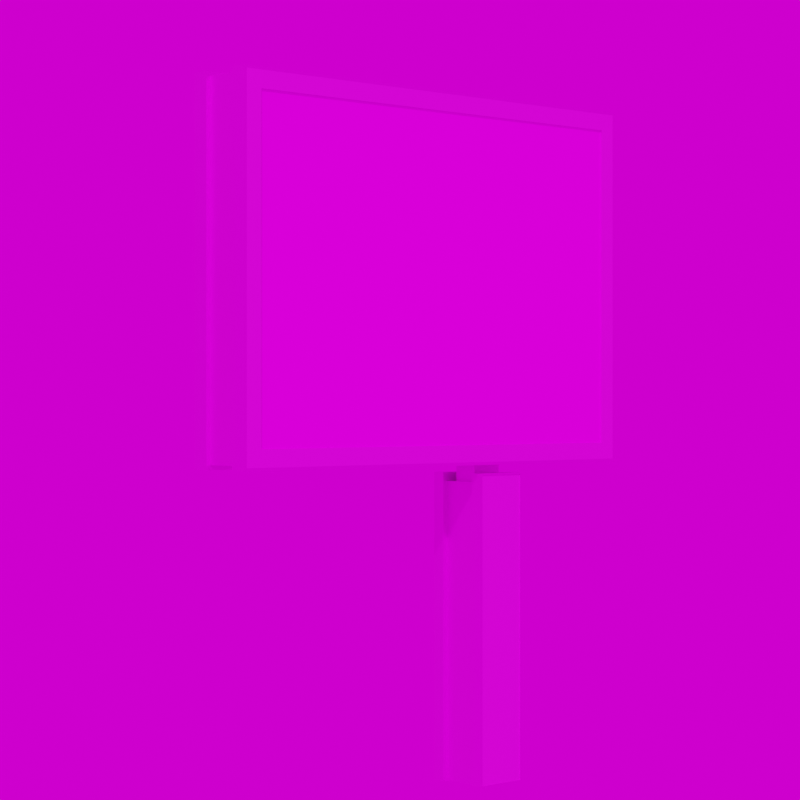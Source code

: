 # Source: Grossflaeche_CityStar.blend  (saved by Blender 3.4.6; exported with 4.5.12 LTS)
import bpy
from mathutils import Matrix  # noqa: F401  (used for matrix-valued properties, if any)

bpy.ops.wm.read_factory_settings(use_empty=True)
scene = bpy.context.scene
scene.name = 'Scene'

# ---- images (referenced by path relative to the original .blend; pixels are not part of the script)
import os
ASSET_DIR = os.environ.get("B2B_ASSET_DIR", "")  # directory of the original .blend (textures are referenced by path, not embedded)
HERE = os.path.dirname(os.path.abspath(__file__))  # packed textures are extracted next to this script under _unpacked/

def load_image(name, relpath, width, height, colorspace="sRGB"):
    """Load a texture the original file referenced (path relative to the .blend, or extracted next to this script)."""
    p = next((c for c in (os.path.join(HERE, relpath), os.path.join(ASSET_DIR, relpath)) if relpath and os.path.exists(c)), "")
    if p:
        img = bpy.data.images.load(p, check_existing=True)
        img.name = name
    else:  # same state as the original file: an image datablock whose file is absent (Cycles renders it pink)
        img = bpy.data.images.new(name, width, height)
        img.source = "FILE"
        img.filepath = "//" + (relpath or name)
    img.colorspace_settings.name = colorspace
    return img
img_ral_7035_lichtgrau_jpg = load_image('RAL_7035_Lichtgrau.jpg', 'RAL_7035_Lichtgrau.jpg', 1024, 1024, 'sRGB')
img_ral_7031_blaugrau_jpg = load_image('RAL_7031_Blaugrau.jpg', 'RAL_7031_Blaugrau.jpg', 1024, 1024, 'sRGB')
img_ral_7005_mausgrau_jpg = load_image('RAL_7005_Mausgrau.jpg', 'RAL_7005_Mausgrau.jpg', 1024, 1024, 'sRGB')
img_urlaub_buchen_jpg = load_image('Urlaub_buchen.jpg', 'Urlaub_buchen.jpg', 1024, 1024, 'sRGB')
img_stroeer_blaugrau_jpg = load_image('Stroeer_Blaugrau.jpg', 'Stroeer_Blaugrau.jpg', 1024, 1024, 'sRGB')
img_kloofendal_48d_partly_cloudy_puresky_8k_hdr = load_image('kloofendal_48d_partly_cloudy_puresky_8k.hdr', 'kloofendal_48d_partly_cloudy_puresky_8k.hdr', 1024, 1024, 'Linear Rec.709')

# ---- materials (node trees are filled in below, after node groups)
mat_lichtgrau = bpy.data.materials.new('Lichtgrau')
mat_lichtgrau.alpha_threshold = 0.0
mat_lichtgrau.roughness = 0.5
mat_lichtgrau.line_color = (0.0, 0.0, 0.0, 1.0)
mat_blaugrau = bpy.data.materials.new('Blaugrau')
mat_mausgrau = bpy.data.materials.new('Mausgrau')
mat_werbeplakat_002 = bpy.data.materials.new('Werbeplakat.002')
mat_stroeer = bpy.data.materials.new('Stroeer')

# ---- material node trees
mat_lichtgrau.use_nodes = True; mat_lichtgrau.node_tree.nodes.clear()
_N = mat_lichtgrau.node_tree.nodes; _L = mat_lichtgrau.node_tree.links
n0 = _N.new('ShaderNodeOutputMaterial'); n0.name = 'Material Output'; n0.location = (300, 300)
n1 = _N.new('ShaderNodeBsdfPrincipled'); n1.name = 'Principled BSDF'; n1.location = (10, 300)
n1.distribution = 'GGX'
n1.subsurface_method = 'RANDOM_WALK_SKIN'
n1.inputs[1].default_value = 0.9
n1.inputs[3].default_value = 1.45
n1.inputs[13].default_value = 0.9
n1.inputs[27].default_value = (0.0, 0.0, 0.0, 1.0)
n1.inputs[28].default_value = 1.0
n2 = _N.new('ShaderNodeTexImage'); n2.name = 'Image Texture'; n2.location = (-280, 280)
n2.image = img_ral_7035_lichtgrau_jpg
_L.new(n1.outputs[0], n0.inputs[0])
_L.new(n2.outputs[0], n1.inputs[0])
n0.is_active_output = True
mat_blaugrau.use_nodes = True; mat_blaugrau.node_tree.nodes.clear()
_N = mat_blaugrau.node_tree.nodes; _L = mat_blaugrau.node_tree.links
n0 = _N.new('ShaderNodeBsdfPrincipled'); n0.name = 'Principled BSDF'; n0.location = (10, 300)
n0.distribution = 'GGX'
n0.subsurface_method = 'RANDOM_WALK_SKIN'
n0.inputs[1].default_value = 0.5
n0.inputs[3].default_value = 1.45
n0.inputs[13].default_value = 0.8
n0.inputs[27].default_value = (0.0, 0.0, 0.0, 1.0)
n0.inputs[28].default_value = 1.0
n1 = _N.new('ShaderNodeOutputMaterial'); n1.name = 'Material Output'; n1.location = (300, 300)
n2 = _N.new('ShaderNodeTexImage'); n2.name = 'Image Texture'; n2.location = (-280, 280)
n2.image = img_ral_7031_blaugrau_jpg
_L.new(n0.outputs[0], n1.inputs[0])
_L.new(n2.outputs[0], n0.inputs[0])
n1.is_active_output = True
mat_mausgrau.use_nodes = True; mat_mausgrau.node_tree.nodes.clear()
_N = mat_mausgrau.node_tree.nodes; _L = mat_mausgrau.node_tree.links
n0 = _N.new('ShaderNodeBsdfPrincipled'); n0.name = 'Principled BSDF'; n0.location = (10, 300)
n0.distribution = 'GGX'
n0.subsurface_method = 'RANDOM_WALK_SKIN'
n0.inputs[1].default_value = 0.9
n0.inputs[3].default_value = 1.45
n0.inputs[13].default_value = 0.9
n0.inputs[27].default_value = (0.0, 0.0, 0.0, 1.0)
n0.inputs[28].default_value = 1.0
n1 = _N.new('ShaderNodeOutputMaterial'); n1.name = 'Material Output'; n1.location = (300, 300)
n2 = _N.new('ShaderNodeTexImage'); n2.name = 'Image Texture'; n2.location = (-280, 280)
n2.image = img_ral_7005_mausgrau_jpg
_L.new(n0.outputs[0], n1.inputs[0])
_L.new(n2.outputs[0], n0.inputs[0])
n1.is_active_output = True
mat_werbeplakat_002.use_nodes = True; mat_werbeplakat_002.node_tree.nodes.clear()
_N = mat_werbeplakat_002.node_tree.nodes; _L = mat_werbeplakat_002.node_tree.links
n0 = _N.new('ShaderNodeBsdfPrincipled'); n0.name = 'Principled BSDF'; n0.location = (10, 300)
n0.distribution = 'GGX'
n0.subsurface_method = 'RANDOM_WALK_SKIN'
n0.inputs[1].default_value = 0.1
n0.inputs[2].default_value = 0.1
n0.inputs[3].default_value = 1.45
n0.inputs[13].default_value = 0.99
n0.inputs[27].default_value = (0.0, 0.0, 0.0, 1.0)
n0.inputs[28].default_value = 1.0
n1 = _N.new('ShaderNodeOutputMaterial'); n1.name = 'Material Output'; n1.location = (300, 300)
n2 = _N.new('ShaderNodeTexImage'); n2.name = 'Image Texture'; n2.location = (-280, 280)
n2.image = img_urlaub_buchen_jpg
_L.new(n0.outputs[0], n1.inputs[0])
_L.new(n2.outputs[0], n0.inputs[0])
n1.is_active_output = True
mat_stroeer.use_nodes = True; mat_stroeer.node_tree.nodes.clear()
_N = mat_stroeer.node_tree.nodes; _L = mat_stroeer.node_tree.links
n0 = _N.new('ShaderNodeBsdfPrincipled'); n0.name = 'Principled BSDF'; n0.location = (10, 300)
n0.distribution = 'GGX'
n0.subsurface_method = 'RANDOM_WALK_SKIN'
n0.inputs[1].default_value = 0.5
n0.inputs[3].default_value = 1.45
n0.inputs[13].default_value = 0.8
n0.inputs[27].default_value = (0.0, 0.0, 0.0, 1.0)
n0.inputs[28].default_value = 1.0
n1 = _N.new('ShaderNodeOutputMaterial'); n1.name = 'Material Output'; n1.location = (300, 300)
n2 = _N.new('ShaderNodeTexImage'); n2.name = 'Image Texture'; n2.location = (-280, 280)
n2.image = img_stroeer_blaugrau_jpg
_L.new(n0.outputs[0], n1.inputs[0])
_L.new(n2.outputs[0], n0.inputs[0])
n1.is_active_output = True

# ---- world
world_world = bpy.data.worlds.new('World'); scene.world = world_world
world_world.use_nodes = True; world_world.node_tree.nodes.clear()
_N = world_world.node_tree.nodes; _L = world_world.node_tree.links
n0 = _N.new('ShaderNodeOutputWorld'); n0.name = 'World Output'; n0.location = (300, 300)
n1 = _N.new('ShaderNodeBackground'); n1.name = 'Background'; n1.location = (10, 300)
n2 = _N.new('ShaderNodeTexEnvironment'); n2.name = 'Environment Texture'; n2.location = (-280, 280)
n2.image = img_kloofendal_48d_partly_cloudy_puresky_8k_hdr
_L.new(n1.outputs[0], n0.inputs[0])
_L.new(n2.outputs[0], n1.inputs[0])
n0.is_active_output = True
world_world.color = (0.05088, 0.05088, 0.05088)
world_world.use_sun_shadow = False
world_world.sun_shadow_jitter_overblur = 0.0

# ---- cameras
cam_camera = bpy.data.cameras.new('Camera')
cam_camera.lens = 100.0

# ---- meshes
me_cube_008 = bpy.data.meshes.new('Cube.008')
me_cube_008.from_pydata([(0.2621, -1.107, 2.558), (0.2752, -1.107, 2.558), (0.2752, -1.235, 2.43), (0.2752, -1.258, 2.407), (0.1401, -1.258, 2.407), (0.1401, -1.223, 2.442), (-0.1401, -1.223, 2.442), (-0.1401, -1.258, 2.407), (-0.2752, -1.258, 2.407), (-0.2752, -1.235, 2.43), (-0.2752, -1.107, 2.558), (-0.2621, -1.107, 2.558), (0.2621, -1.107, 5.019), (0.2752, -1.107, 5.019), (0.2752, -1.235, 5.147), (0.2752, -1.258, 5.17), (0.1401, -1.258, 5.17), (0.1401, -1.223, 5.135), (-0.1401, -1.223, 5.135), (-0.1401, -1.258, 5.17), (-0.2752, -1.258, 5.17), (-0.2752, -1.235, 5.147), (-0.2752, -1.107, 5.019), (-0.2621, -1.107, 5.019), (0.2621, 2.357, 5.019), (0.2752, 2.357, 5.019), (0.2752, 2.485, 5.147), (0.2752, 2.508, 5.17), (0.1401, 2.508, 5.17), (0.1401, 2.473, 5.135), (-0.1401, 2.473, 5.135), (-0.1401, 2.508, 5.17), (-0.2752, 2.508, 5.17), (-0.2752, 2.485, 5.147), (-0.2752, 2.357, 5.019), (-0.2621, 2.357, 5.019), (0.2621, 2.357, 2.558), (0.2752, 2.357, 2.558), (0.2752, 2.485, 2.43), (0.2752, 2.508, 2.407), (0.1401, 2.508, 2.407), (0.1401, 2.473, 2.442), (-0.1401, 2.473, 2.442), (-0.1401, 2.508, 2.407), (-0.2752, 2.508, 2.407), (-0.2752, 2.485, 2.43), (-0.2752, 2.357, 2.558), (-0.2621, 2.357, 2.558)], [], [(13, 1, 0), (14, 2, 1), (3, 2, 14), (16, 4, 3), (17, 5, 4), (18, 6, 5), (12, 36, 24), (19, 7, 6), (20, 8, 7), (21, 9, 8), (22, 10, 9), (23, 11, 10), (25, 13, 12), (14, 13, 25), (27, 15, 14), (28, 16, 15), (29, 17, 16), (30, 18, 17), (12, 0, 36), (31, 19, 18), (32, 20, 19), (33, 21, 20), (34, 22, 21), (35, 23, 22), (37, 25, 24), (38, 26, 25), (39, 27, 26), (40, 28, 27), (41, 29, 28), (42, 30, 29), (23, 35, 47), (31, 30, 42), (44, 32, 31), (45, 33, 32), (46, 34, 33), (47, 35, 34), (1, 37, 36), (2, 38, 37), (3, 39, 38), (40, 39, 3), (5, 41, 40), (6, 42, 41), (23, 47, 11), (7, 43, 42), (8, 44, 43), (9, 45, 44), (10, 46, 45), (11, 47, 46), (13, 0, 12), (14, 1, 13), (3, 14, 15), (16, 3, 15), (17, 4, 16), (18, 5, 17), (19, 6, 18), (20, 7, 19), (21, 8, 20), (22, 9, 21), (23, 10, 22), (25, 12, 24), (14, 25, 26), (27, 14, 26), (28, 15, 27), (29, 16, 28), (30, 17, 29), (31, 18, 30), (32, 19, 31), (33, 20, 32), (34, 21, 33), (35, 22, 34), (37, 24, 36), (38, 25, 37), (39, 26, 38), (40, 27, 39), (41, 28, 40), (42, 29, 41), (31, 42, 43), (44, 31, 43), (45, 32, 44), (46, 33, 45), (47, 34, 46), (1, 36, 0), (2, 37, 1), (3, 38, 2), (40, 3, 4), (5, 40, 4), (6, 41, 5), (7, 42, 6), (8, 43, 7), (9, 44, 8), (10, 45, 9), (11, 46, 10)])
me_cube_008.polygons.foreach_set('material_index', [0, 1, 0, 0, 0, 2, 3, 0, 0, 0, 1, 0, 0, 1, 0, 0, 0, 2, 3, 0, 0, 0, 1, 0, 0, 1, 0, 0, 0, 2, 3, 0, 0, 0, 1, 0, 0, 1, 0, 0, 0, 2, 3, 0, 0, 0, 1, 0, 0, 1, 0, 0, 0, 2, 0, 0, 0, 1, 0, 0, 1, 0, 0, 0, 2, 0, 0, 0, 1, 0, 0, 1, 0, 0, 0, 2, 0, 0, 0, 1, 0, 0, 1, 0, 0, 0, 2, 0, 0, 0, 1, 0])
_uv = me_cube_008.uv_layers.new(name='UVMap')
_uv.uv.foreach_set('vector', [0.25, 0.08333, 0.0, 0.08333, 0.0, 0.0, 0.25, 0.1667, 0.0, 0.1667, 0.0, 0.08333, 0.0, 0.25, 0.0, 0.1667, 0.25, 0.1667, 0.25, 0.3333, 0.0, 0.3333, 0.0, 0.25, 0.25, 0.4167, 0.0, 0.4167, 0.0, 0.3333, 0.25, 0.5, 0.0, 0.5, 0.0, 0.4167, 0.007345, 0.995, 0.993, 0.005041, 0.993, 0.995, 0.25, 0.6667, 0.0, 0.6667, 0.0, 0.5833, 0.25, 0.75, 0.0, 0.75, 0.0, 0.6667, 0.25, 0.8333, 0.0, 0.8333, 0.0, 0.75, 0.25, 0.9167, 0.0, 0.9167, 0.0, 0.8333, 0.25, 1.0, 0.0, 1.0, 0.0, 0.9167, 0.5, 0.08333, 0.25, 0.08333, 0.25, 0.0, 0.25, 0.1667, 0.25, 0.08333, 0.5, 0.08333, 0.5, 0.25, 0.25, 0.25, 0.25, 0.1667, 0.5, 0.3333, 0.25, 0.3333, 0.25, 0.25, 0.5, 0.4167, 0.25, 0.4167, 0.25, 0.3333, 0.5, 0.5, 0.25, 0.5, 0.25, 0.4167, 0.007345, 0.995, 0.007345, 0.005041, 0.993, 0.005041, 0.5, 0.6667, 0.25, 0.6667, 0.25, 0.5833, 0.5, 0.75, 0.25, 0.75, 0.25, 0.6667, 0.5, 0.8333, 0.25, 0.8333, 0.25, 0.75, 0.5, 0.9167, 0.25, 0.9167, 0.25, 0.8333, 0.5, 1.0, 0.25, 1.0, 0.25, 0.9167, 0.75, 0.08333, 0.5, 0.08333, 0.5, 0.0, 0.75, 0.1667, 0.5, 0.1667, 0.5, 0.08333, 0.75, 0.25, 0.5, 0.25, 0.5, 0.1667, 0.75, 0.3333, 0.5, 0.3333, 0.5, 0.25, 0.75, 0.4167, 0.5, 0.4167, 0.5, 0.3333, 0.75, 0.5, 0.5, 0.5, 0.5, 0.4167, 0.993, 0.995, 0.007345, 0.995, 0.007345, 0.005041, 0.5, 0.6667, 0.5, 0.5833, 0.75, 0.5833, 0.75, 0.75, 0.5, 0.75, 0.5, 0.6667, 0.75, 0.8333, 0.5, 0.8333, 0.5, 0.75, 0.75, 0.9167, 0.5, 0.9167, 0.5, 0.8333, 0.75, 1.0, 0.5, 1.0, 0.5, 0.9167, 1.0, 0.08333, 0.75, 0.08333, 0.75, 0.0, 1.0, 0.1667, 0.75, 0.1667, 0.75, 0.08333, 1.0, 0.25, 0.75, 0.25, 0.75, 0.1667, 0.75, 0.3333, 0.75, 0.25, 1.0, 0.25, 1.0, 0.4167, 0.75, 0.4167, 0.75, 0.3333, 1.0, 0.5, 0.75, 0.5, 0.75, 0.4167, 0.993, 0.995, 0.007345, 0.005041, 0.993, 0.005041, 1.0, 0.6667, 0.75, 0.6667, 0.75, 0.5833, 1.0, 0.75, 0.75, 0.75, 0.75, 0.6667, 1.0, 0.8333, 0.75, 0.8333, 0.75, 0.75, 1.0, 0.9167, 0.75, 0.9167, 0.75, 0.8333, 1.0, 1.0, 0.75, 1.0, 0.75, 0.9167, 0.25, 0.08333, 0.0, 0.0, 0.25, 0.0, 0.25, 0.1667, 0.0, 0.08333, 0.25, 0.08333, 0.0, 0.25, 0.25, 0.1667, 0.25, 0.25, 0.25, 0.3333, 0.0, 0.25, 0.25, 0.25, 0.25, 0.4167, 0.0, 0.3333, 0.25, 0.3333, 0.25, 0.5, 0.0, 0.4167, 0.25, 0.4167, 0.25, 0.6667, 0.0, 0.5833, 0.25, 0.5833, 0.25, 0.75, 0.0, 0.6667, 0.25, 0.6667, 0.25, 0.8333, 0.0, 0.75, 0.25, 0.75, 0.25, 0.9167, 0.0, 0.8333, 0.25, 0.8333, 0.25, 1.0, 0.0, 0.9167, 0.25, 0.9167, 0.5, 0.08333, 0.25, 0.0, 0.5, 0.0, 0.25, 0.1667, 0.5, 0.08333, 0.5, 0.1667, 0.5, 0.25, 0.25, 0.1667, 0.5, 0.1667, 0.5, 0.3333, 0.25, 0.25, 0.5, 0.25, 0.5, 0.4167, 0.25, 0.3333, 0.5, 0.3333, 0.5, 0.5, 0.25, 0.4167, 0.5, 0.4167, 0.5, 0.6667, 0.25, 0.5833, 0.5, 0.5833, 0.5, 0.75, 0.25, 0.6667, 0.5, 0.6667, 0.5, 0.8333, 0.25, 0.75, 0.5, 0.75, 0.5, 0.9167, 0.25, 0.8333, 0.5, 0.8333, 0.5, 1.0, 0.25, 0.9167, 0.5, 0.9167, 0.75, 0.08333, 0.5, 0.0, 0.75, 0.0, 0.75, 0.1667, 0.5, 0.08333, 0.75, 0.08333, 0.75, 0.25, 0.5, 0.1667, 0.75, 0.1667, 0.75, 0.3333, 0.5, 0.25, 0.75, 0.25, 0.75, 0.4167, 0.5, 0.3333, 0.75, 0.3333, 0.75, 0.5, 0.5, 0.4167, 0.75, 0.4167, 0.5, 0.6667, 0.75, 0.5833, 0.75, 0.6667, 0.75, 0.75, 0.5, 0.6667, 0.75, 0.6667, 0.75, 0.8333, 0.5, 0.75, 0.75, 0.75, 0.75, 0.9167, 0.5, 0.8333, 0.75, 0.8333, 0.75, 1.0, 0.5, 0.9167, 0.75, 0.9167, 1.0, 0.08333, 0.75, 0.0, 1.0, 0.0, 1.0, 0.1667, 0.75, 0.08333, 1.0, 0.08333, 1.0, 0.25, 0.75, 0.1667, 1.0, 0.1667, 0.75, 0.3333, 1.0, 0.25, 1.0, 0.3333, 1.0, 0.4167, 0.75, 0.3333, 1.0, 0.3333, 1.0, 0.5, 0.75, 0.4167, 1.0, 0.4167, 1.0, 0.6667, 0.75, 0.5833, 1.0, 0.5833, 1.0, 0.75, 0.75, 0.6667, 1.0, 0.6667, 1.0, 0.8333, 0.75, 0.75, 1.0, 0.75, 1.0, 0.9167, 0.75, 0.8333, 1.0, 0.8333, 1.0, 1.0, 0.75, 0.9167, 1.0, 0.9167])
me_cube_008.materials.append(mat_lichtgrau)
me_cube_008.materials.append(mat_blaugrau)
me_cube_008.materials.append(mat_mausgrau)
me_cube_008.materials.append(mat_werbeplakat_002)
me_cube_008.auto_texspace = False
me_cube_008.update()
me_cube_009 = bpy.data.meshes.new('Cube.009')
me_cube_009.from_pydata([(-1.0, -1.0, -1.0), (-1.0, -1.0, 1.0), (-1.0, 1.0, -1.0), (-1.0, 1.0, 1.0), (1.0, -1.0, -1.0), (1.0, -1.0, 1.0), (1.0, 1.0, -1.0), (1.0, 1.0, 1.0)], [], [(1, 2, 0), (3, 6, 2), (7, 4, 6), (5, 0, 4), (1, 3, 2), (3, 7, 6), (7, 5, 4), (5, 1, 0)])
_uv = me_cube_009.uv_layers.new(name='UVMap')
_uv.uv.foreach_set('vector', [0.625, 0.0, 0.375, 0.25, 0.375, 0.0, 0.625, 0.25, 0.375, 0.5, 0.375, 0.25, 0.625, 0.5, 0.375, 0.75, 0.375, 0.5, 0.625, 0.75, 0.375, 1.0, 0.375, 0.75, 0.625, 0.0, 0.625, 0.25, 0.375, 0.25, 0.625, 0.25, 0.625, 0.5, 0.375, 0.5, 0.625, 0.5, 0.625, 0.75, 0.375, 0.75, 0.625, 0.75, 0.625, 1.0, 0.375, 1.0])
me_cube_009.materials.append(mat_lichtgrau)
me_cube_009.update()
me_cube_010 = bpy.data.meshes.new('Cube.010')
me_cube_010.from_pydata([(-0.3393, -0.09294, -0.006633), (-0.3393, -0.09294, 1.636), (-0.3393, 0.09294, -0.006633), (-0.3393, 0.09294, 1.636), (0.3393, -0.09294, -0.006633), (0.3393, -0.09294, 1.636), (0.3393, 0.09294, -0.006633), (0.3393, 0.09294, 1.636)], [], [(3, 6, 2), (5, 0, 4), (3, 5, 7), (3, 7, 6), (5, 1, 0), (3, 1, 5)])
_uv = me_cube_010.uv_layers.new(name='UVMap')
_uv.uv.foreach_set('vector', [0.625, 0.25, 0.375, 0.5, 0.375, 0.25, 0.625, 0.75, 0.375, 1.0, 0.375, 0.75, 0.875, 0.5, 0.625, 0.75, 0.625, 0.5, 0.625, 0.25, 0.625, 0.5, 0.375, 0.5, 0.625, 0.75, 0.625, 1.0, 0.375, 1.0, 0.875, 0.5, 0.875, 0.75, 0.625, 0.75])
me_cube_010.materials.append(mat_mausgrau)
me_cube_010.update()
me_cube_011 = bpy.data.meshes.new('Cube.011')
me_cube_011.from_pydata([(-0.2546, -0.2031, 0.002446), (-0.2546, -0.2031, 2.33), (-0.2546, 0.2046, 0.002446), (-0.2546, 0.2046, 2.33), (-0.154, -0.2153, -0.009226), (-0.154, -0.2153, 2.343), (-0.154, 0.2168, -0.009226), (-0.154, 0.2168, 2.343), (-0.2546, 0.2168, -0.009226), (-0.2546, -0.2153, -0.009226), (-0.2546, -0.2153, 2.343), (-0.2546, 0.2168, 2.343), (-0.2482, 0.2046, 0.002446), (-0.2482, -0.2031, 0.002446), (-0.2482, -0.2031, 2.33), (-0.2482, 0.2046, 2.33), (-0.2482, -0.02161, 2.062), (-0.2482, -0.1727, 2.062), (-0.2482, -0.1727, 1.364), (-0.2482, -0.02161, 1.364), (0.2546, 0.2031, 0.002446), (0.2546, 0.2031, 2.33), (0.2546, -0.2046, 0.002446), (0.2546, -0.2046, 2.33), (0.154, 0.2153, -0.009226), (0.154, 0.2153, 2.343), (0.154, -0.2168, -0.009226), (0.154, -0.2168, 2.343), (0.2546, -0.2168, -0.009226), (0.2546, 0.2153, -0.009226), (0.2546, 0.2153, 2.343), (0.2546, -0.2168, 2.343), (0.2482, -0.2046, 0.002446), (0.2482, 0.2031, 0.002446), (0.2482, 0.2031, 2.33), (0.2482, -0.2046, 2.33), (0.2482, 0.02161, 2.062), (0.2482, 0.1727, 2.062), (0.2482, 0.1727, 1.364), (0.2482, 0.02161, 1.364)], [], [(1, 13, 0), (11, 6, 8), (6, 5, 4), (5, 9, 4), (6, 9, 8), (7, 10, 5), (2, 9, 0), (1, 9, 10), (1, 11, 3), (3, 8, 2), (13, 18, 19), (3, 14, 1), (0, 12, 2), (2, 15, 3), (16, 14, 15), (18, 17, 19), (17, 16, 19), (1, 14, 13), (11, 7, 6), (6, 7, 5), (5, 10, 9), (6, 4, 9), (7, 11, 10), (2, 8, 9), (1, 0, 9), (1, 10, 11), (3, 11, 8), (13, 14, 18), (14, 17, 18), (15, 12, 19), (12, 13, 19), (19, 16, 15), (3, 15, 14), (0, 13, 12), (2, 12, 15), (16, 17, 14), (21, 33, 20), (31, 26, 28), (26, 25, 24), (25, 29, 24), (26, 29, 28), (27, 30, 25), (22, 29, 20), (21, 29, 30), (21, 31, 23), (23, 28, 22), (33, 38, 39), (23, 34, 21), (20, 32, 22), (22, 35, 23), (36, 34, 35), (38, 37, 39), (37, 36, 39), (21, 34, 33), (31, 27, 26), (26, 27, 25), (25, 30, 29), (26, 24, 29), (27, 31, 30), (22, 28, 29), (21, 20, 29), (21, 30, 31), (23, 31, 28), (33, 34, 38), (34, 37, 38), (35, 32, 39), (32, 33, 39), (39, 36, 35), (23, 35, 34), (20, 33, 32), (22, 32, 35), (36, 37, 34)])
me_cube_011.polygons.foreach_set('material_index', [0, 0, 0, 0, 0, 0, 0, 0, 0, 0, 1, 0, 0, 0, 1, 3, 3, 0, 0, 0, 0, 0, 0, 0, 0, 0, 0, 1, 1, 1, 1, 1, 0, 0, 0, 1, 0, 0, 0, 0, 0, 0, 0, 0, 0, 0, 1, 0, 0, 0, 1, 3, 3, 0, 0, 0, 0, 0, 0, 0, 0, 0, 0, 1, 1, 1, 1, 1, 0, 0, 0, 1])
_uv = me_cube_011.uv_layers.new(name='UVMap')
_uv.uv.foreach_set('vector', [0.6166, 0.008255, 0.3834, 0.008255, 0.3834, 0.008255, 0.625, 0.25, 0.375, 0.5, 0.375, 0.25, 0.375, 0.5, 0.625, 0.75, 0.375, 0.75, 0.625, 0.75, 0.375, 1.0, 0.375, 0.75, 0.375, 0.5, 0.125, 0.75, 0.125, 0.5, 0.625, 0.5, 0.875, 0.75, 0.625, 0.75, 0.3834, 0.2417, 0.375, 0.0, 0.3834, 0.008255, 0.6166, 0.008255, 0.375, 0.0, 0.625, 0.0, 0.6166, 0.008255, 0.625, 0.25, 0.6166, 0.2417, 0.6166, 0.2417, 0.375, 0.25, 0.3834, 0.2417, 0.3834, 0.008255, 0.5253, 0.0213, 0.5253, 0.1076, 0.6166, 0.2417, 0.6166, 0.008255, 0.6166, 0.008255, 0.3834, 0.008255, 0.3834, 0.2417, 0.3834, 0.2417, 0.3834, 0.2417, 0.6166, 0.2417, 0.6166, 0.2417, 0.5908, 0.1089, 0.6166, 0.008255, 0.6166, 0.2417, 0.002553, 0.01599, 0.9989, 0.01599, 0.002553, 0.9928, 0.9989, 0.01599, 0.9989, 0.9928, 0.002553, 0.9928, 0.6166, 0.008255, 0.6166, 0.008255, 0.3834, 0.008255, 0.625, 0.25, 0.625, 0.5, 0.375, 0.5, 0.375, 0.5, 0.625, 0.5, 0.625, 0.75, 0.625, 0.75, 0.625, 1.0, 0.375, 1.0, 0.375, 0.5, 0.375, 0.75, 0.125, 0.75, 0.625, 0.5, 0.875, 0.5, 0.875, 0.75, 0.3834, 0.2417, 0.375, 0.25, 0.375, 0.0, 0.6166, 0.008255, 0.3834, 0.008255, 0.375, 0.0, 0.6166, 0.008255, 0.625, 0.0, 0.625, 0.25, 0.6166, 0.2417, 0.625, 0.25, 0.375, 0.25, 0.3834, 0.008255, 0.6166, 0.008255, 0.5253, 0.0213, 0.6166, 0.008255, 0.5908, 0.0213, 0.5253, 0.0213, 0.6166, 0.2417, 0.3834, 0.2417, 0.5253, 0.1076, 0.3834, 0.2417, 0.3834, 0.008255, 0.5253, 0.1076, 0.5253, 0.1076, 0.5908, 0.1089, 0.6166, 0.2417, 0.6166, 0.2417, 0.6166, 0.2417, 0.6166, 0.008255, 0.3834, 0.008255, 0.3834, 0.008255, 0.3834, 0.2417, 0.3834, 0.2417, 0.3834, 0.2417, 0.6166, 0.2417, 0.5908, 0.1089, 0.5908, 0.0213, 0.6166, 0.008255, 0.6166, 0.008255, 0.3834, 0.008255, 0.3834, 0.008255, 0.625, 0.25, 0.375, 0.5, 0.375, 0.25, 0.375, 0.5, 0.625, 0.75, 0.375, 0.75, 0.625, 0.75, 0.375, 1.0, 0.375, 0.75, 0.375, 0.5, 0.125, 0.75, 0.125, 0.5, 0.625, 0.5, 0.875, 0.75, 0.625, 0.75, 0.3834, 0.2417, 0.375, 0.0, 0.3834, 0.008255, 0.6166, 0.008255, 0.375, 0.0, 0.625, 0.0, 0.6166, 0.008255, 0.625, 0.25, 0.6166, 0.2417, 0.6166, 0.2417, 0.375, 0.25, 0.3834, 0.2417, 0.3834, 0.008255, 0.5253, 0.0213, 0.5253, 0.1076, 0.6166, 0.2417, 0.6166, 0.008255, 0.6166, 0.008255, 0.3834, 0.008255, 0.3834, 0.2417, 0.3834, 0.2417, 0.3834, 0.2417, 0.6166, 0.2417, 0.6166, 0.2417, 0.5908, 0.1089, 0.6166, 0.008255, 0.6166, 0.2417, 0.002553, 0.01599, 0.9989, 0.01599, 0.002553, 0.9928, 0.9989, 0.01599, 0.9989, 0.9928, 0.002553, 0.9928, 0.6166, 0.008255, 0.6166, 0.008255, 0.3834, 0.008255, 0.625, 0.25, 0.625, 0.5, 0.375, 0.5, 0.375, 0.5, 0.625, 0.5, 0.625, 0.75, 0.625, 0.75, 0.625, 1.0, 0.375, 1.0, 0.375, 0.5, 0.375, 0.75, 0.125, 0.75, 0.625, 0.5, 0.875, 0.5, 0.875, 0.75, 0.3834, 0.2417, 0.375, 0.25, 0.375, 0.0, 0.6166, 0.008255, 0.3834, 0.008255, 0.375, 0.0, 0.6166, 0.008255, 0.625, 0.0, 0.625, 0.25, 0.6166, 0.2417, 0.625, 0.25, 0.375, 0.25, 0.3834, 0.008255, 0.6166, 0.008255, 0.5253, 0.0213, 0.6166, 0.008255, 0.5908, 0.0213, 0.5253, 0.0213, 0.6166, 0.2417, 0.3834, 0.2417, 0.5253, 0.1076, 0.3834, 0.2417, 0.3834, 0.008255, 0.5253, 0.1076, 0.5253, 0.1076, 0.5908, 0.1089, 0.6166, 0.2417, 0.6166, 0.2417, 0.6166, 0.2417, 0.6166, 0.008255, 0.3834, 0.008255, 0.3834, 0.008255, 0.3834, 0.2417, 0.3834, 0.2417, 0.3834, 0.2417, 0.6166, 0.2417, 0.5908, 0.1089, 0.5908, 0.0213, 0.6166, 0.008255])
me_cube_011.materials.append(mat_lichtgrau)
me_cube_011.materials.append(mat_blaugrau)
me_cube_011.materials.append(mat_mausgrau)
me_cube_011.materials.append(mat_stroeer)
me_cube_011.update()

# ---- objects
ob_camera = bpy.data.objects.new('Camera', cam_camera)
ob_rahmen_002 = bpy.data.objects.new('Rahmen.002', me_cube_008)
ob_cube_003 = bpy.data.objects.new('Cube.003', me_cube_009)
ob_cube_002 = bpy.data.objects.new('Cube.002', me_cube_010)
ob_cube_001 = bpy.data.objects.new('Cube.001', me_cube_011)

# ---- transforms, parenting, visibility, modifiers, constraints
ob_camera.location = (12.0, -12.0, 2.89)
ob_camera.rotation_euler = (1.571, 0.0, 0.8203)
ob_rahmen_002.location = (-4.206e-16, -9.526e-23, 0.0)
ob_rahmen_002.rotation_euler = (0.0, -0.0, -3.142)
ob_cube_003.location = (4.206e-16, 3.175e-23, 2.32)
ob_cube_003.rotation_euler = (0.0, -0.0, -3.142)
ob_cube_003.scale = (0.09653, 0.131, 0.1298)
ob_cube_002.location = (4.206e-16, 3.175e-23, 0.0)
ob_cube_002.rotation_euler = (0.0, -0.0, -3.142)
ob_cube_002.scale = (0.5, 1.878, 1.391)
ob_cube_001.location = (4.206e-16, 3.175e-23, 0.0)
ob_cube_001.rotation_euler = (0.0, 0.0, 2.384e-07)

# ---- collection membership
scene.collection.objects.link(ob_camera)
scene.collection.objects.link(ob_rahmen_002)
scene.collection.objects.link(ob_cube_003)
scene.collection.objects.link(ob_cube_002)
scene.collection.objects.link(ob_cube_001)

# ---- scene / render settings (as saved in the file)
scene.camera = ob_camera
scene.frame_start = 1; scene.frame_end = 250; scene.frame_set(1)
scene.render.engine = 'CYCLES'
scene.render.resolution_x = 500
scene.render.resolution_y = 500
scene.cycles.sampling_pattern = 'TABULATED_SOBOL'
scene.cycles.use_light_tree = False
scene.view_settings.view_transform = 'Filmic'
bpy.context.view_layer.update()

# ---- added for rendering (the .blend has no usable light): sun
light_auto_sun = bpy.data.lights.new('AutoSun', 'SUN')
light_auto_sun.energy = 3.0
light_auto_sun.angle = 0.0523599
ob_auto_sun = bpy.data.objects.new('AutoSun', light_auto_sun)
scene.collection.objects.link(ob_auto_sun)
ob_auto_sun.rotation_euler = (0.872665, 0.174533, 0.523599)
bpy.context.view_layer.update()
